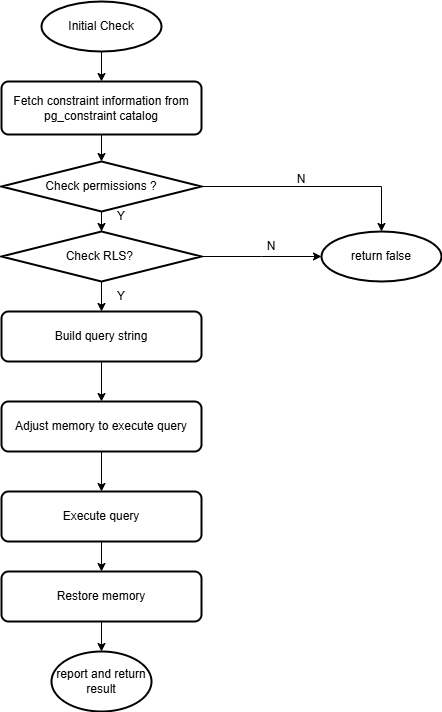

The diagram above was exported from draw.io. Its source (the exported page's mxGraphModel, read from the mxfile embedded in the PNG):
<mxGraphModel dx="1036" dy="1787" grid="1" gridSize="10" guides="1" tooltips="1" connect="1" arrows="1" fold="1" page="1" pageScale="1" pageWidth="827" pageHeight="1169" math="0" shadow="0">
  <root>
    <mxCell id="WIyWlLk6GJQsqaUBKTNV-0" />
    <mxCell id="WIyWlLk6GJQsqaUBKTNV-1" parent="WIyWlLk6GJQsqaUBKTNV-0" />
    <mxCell id="JjX_4h62tGtW7h0x0x6K-4" value="" style="edgeStyle=orthogonalEdgeStyle;rounded=0;orthogonalLoop=1;jettySize=auto;html=1;" edge="1" parent="WIyWlLk6GJQsqaUBKTNV-1" source="JjX_4h62tGtW7h0x0x6K-1" target="JjX_4h62tGtW7h0x0x6K-3">
      <mxGeometry relative="1" as="geometry" />
    </mxCell>
    <mxCell id="JjX_4h62tGtW7h0x0x6K-1" value="Fetch constraint information from pg_constraint catalog" style="rounded=1;whiteSpace=wrap;html=1;absoluteArcSize=1;arcSize=14;strokeWidth=2;" vertex="1" parent="WIyWlLk6GJQsqaUBKTNV-1">
      <mxGeometry x="210" y="80" width="200" height="53" as="geometry" />
    </mxCell>
    <mxCell id="JjX_4h62tGtW7h0x0x6K-11" value="" style="edgeStyle=orthogonalEdgeStyle;rounded=0;orthogonalLoop=1;jettySize=auto;html=1;labelBorderColor=none;" edge="1" parent="WIyWlLk6GJQsqaUBKTNV-1" source="JjX_4h62tGtW7h0x0x6K-3" target="JjX_4h62tGtW7h0x0x6K-10">
      <mxGeometry relative="1" as="geometry" />
    </mxCell>
    <mxCell id="JjX_4h62tGtW7h0x0x6K-3" value="Check permissions ?" style="strokeWidth=2;html=1;shape=mxgraph.flowchart.decision;whiteSpace=wrap;" vertex="1" parent="WIyWlLk6GJQsqaUBKTNV-1">
      <mxGeometry x="210" y="160" width="200" height="50" as="geometry" />
    </mxCell>
    <mxCell id="JjX_4h62tGtW7h0x0x6K-13" value="" style="edgeStyle=orthogonalEdgeStyle;rounded=0;orthogonalLoop=1;jettySize=auto;html=1;" edge="1" parent="WIyWlLk6GJQsqaUBKTNV-1" source="JjX_4h62tGtW7h0x0x6K-10" target="JjX_4h62tGtW7h0x0x6K-12">
      <mxGeometry relative="1" as="geometry" />
    </mxCell>
    <mxCell id="JjX_4h62tGtW7h0x0x6K-32" value="" style="edgeStyle=orthogonalEdgeStyle;rounded=0;orthogonalLoop=1;jettySize=auto;html=1;" edge="1" parent="WIyWlLk6GJQsqaUBKTNV-1" source="JjX_4h62tGtW7h0x0x6K-10">
      <mxGeometry relative="1" as="geometry">
        <mxPoint x="530" y="255" as="targetPoint" />
      </mxGeometry>
    </mxCell>
    <mxCell id="JjX_4h62tGtW7h0x0x6K-10" value="Check RLS?&amp;nbsp;" style="strokeWidth=2;html=1;shape=mxgraph.flowchart.decision;whiteSpace=wrap;" vertex="1" parent="WIyWlLk6GJQsqaUBKTNV-1">
      <mxGeometry x="210" y="230" width="200" height="50" as="geometry" />
    </mxCell>
    <mxCell id="JjX_4h62tGtW7h0x0x6K-21" value="" style="edgeStyle=orthogonalEdgeStyle;rounded=0;orthogonalLoop=1;jettySize=auto;html=1;" edge="1" parent="WIyWlLk6GJQsqaUBKTNV-1" source="JjX_4h62tGtW7h0x0x6K-12" target="JjX_4h62tGtW7h0x0x6K-16">
      <mxGeometry relative="1" as="geometry" />
    </mxCell>
    <mxCell id="JjX_4h62tGtW7h0x0x6K-12" value="Build query string" style="rounded=1;whiteSpace=wrap;html=1;absoluteArcSize=1;arcSize=14;strokeWidth=2;" vertex="1" parent="WIyWlLk6GJQsqaUBKTNV-1">
      <mxGeometry x="210" y="310" width="200" height="50" as="geometry" />
    </mxCell>
    <mxCell id="JjX_4h62tGtW7h0x0x6K-25" value="" style="edgeStyle=orthogonalEdgeStyle;rounded=0;orthogonalLoop=1;jettySize=auto;html=1;" edge="1" parent="WIyWlLk6GJQsqaUBKTNV-1" source="JjX_4h62tGtW7h0x0x6K-14" target="JjX_4h62tGtW7h0x0x6K-17">
      <mxGeometry relative="1" as="geometry" />
    </mxCell>
    <mxCell id="JjX_4h62tGtW7h0x0x6K-14" value="Execute query" style="rounded=1;whiteSpace=wrap;html=1;absoluteArcSize=1;arcSize=14;strokeWidth=2;" vertex="1" parent="WIyWlLk6GJQsqaUBKTNV-1">
      <mxGeometry x="210" y="490" width="200" height="50" as="geometry" />
    </mxCell>
    <mxCell id="JjX_4h62tGtW7h0x0x6K-24" value="" style="edgeStyle=orthogonalEdgeStyle;rounded=0;orthogonalLoop=1;jettySize=auto;html=1;" edge="1" parent="WIyWlLk6GJQsqaUBKTNV-1" source="JjX_4h62tGtW7h0x0x6K-16" target="JjX_4h62tGtW7h0x0x6K-14">
      <mxGeometry relative="1" as="geometry" />
    </mxCell>
    <mxCell id="JjX_4h62tGtW7h0x0x6K-16" value="Adjust memory to execute query" style="rounded=1;whiteSpace=wrap;html=1;absoluteArcSize=1;arcSize=14;strokeWidth=2;" vertex="1" parent="WIyWlLk6GJQsqaUBKTNV-1">
      <mxGeometry x="210" y="400" width="200" height="50" as="geometry" />
    </mxCell>
    <mxCell id="JjX_4h62tGtW7h0x0x6K-34" value="" style="edgeStyle=orthogonalEdgeStyle;rounded=0;orthogonalLoop=1;jettySize=auto;html=1;" edge="1" parent="WIyWlLk6GJQsqaUBKTNV-1" source="JjX_4h62tGtW7h0x0x6K-17" target="JjX_4h62tGtW7h0x0x6K-33">
      <mxGeometry relative="1" as="geometry" />
    </mxCell>
    <mxCell id="JjX_4h62tGtW7h0x0x6K-17" value="Restore memory" style="rounded=1;whiteSpace=wrap;html=1;absoluteArcSize=1;arcSize=14;strokeWidth=2;" vertex="1" parent="WIyWlLk6GJQsqaUBKTNV-1">
      <mxGeometry x="210" y="570" width="200" height="50" as="geometry" />
    </mxCell>
    <mxCell id="JjX_4h62tGtW7h0x0x6K-20" value="" style="edgeStyle=orthogonalEdgeStyle;rounded=0;orthogonalLoop=1;jettySize=auto;html=1;" edge="1" parent="WIyWlLk6GJQsqaUBKTNV-1" source="JjX_4h62tGtW7h0x0x6K-18" target="JjX_4h62tGtW7h0x0x6K-1">
      <mxGeometry relative="1" as="geometry" />
    </mxCell>
    <mxCell id="JjX_4h62tGtW7h0x0x6K-18" value="Initial Check" style="strokeWidth=2;html=1;shape=mxgraph.flowchart.start_1;whiteSpace=wrap;" vertex="1" parent="WIyWlLk6GJQsqaUBKTNV-1">
      <mxGeometry x="250" width="120" height="50" as="geometry" />
    </mxCell>
    <mxCell id="JjX_4h62tGtW7h0x0x6K-33" value="report and return result" style="strokeWidth=2;html=1;shape=mxgraph.flowchart.start_1;whiteSpace=wrap;" vertex="1" parent="WIyWlLk6GJQsqaUBKTNV-1">
      <mxGeometry x="260" y="650" width="100" height="60" as="geometry" />
    </mxCell>
    <mxCell id="JjX_4h62tGtW7h0x0x6K-35" value="return false" style="strokeWidth=2;html=1;shape=mxgraph.flowchart.start_1;whiteSpace=wrap;" vertex="1" parent="WIyWlLk6GJQsqaUBKTNV-1">
      <mxGeometry x="530" y="230" width="120" height="50" as="geometry" />
    </mxCell>
    <mxCell id="JjX_4h62tGtW7h0x0x6K-36" style="edgeStyle=orthogonalEdgeStyle;rounded=0;orthogonalLoop=1;jettySize=auto;html=1;entryX=0.5;entryY=0;entryDx=0;entryDy=0;entryPerimeter=0;" edge="1" parent="WIyWlLk6GJQsqaUBKTNV-1" source="JjX_4h62tGtW7h0x0x6K-3" target="JjX_4h62tGtW7h0x0x6K-35">
      <mxGeometry relative="1" as="geometry" />
    </mxCell>
    <mxCell id="JjX_4h62tGtW7h0x0x6K-37" value="N&lt;div&gt;&lt;br&gt;&lt;/div&gt;" style="text;html=1;align=center;verticalAlign=middle;whiteSpace=wrap;rounded=0;" vertex="1" parent="WIyWlLk6GJQsqaUBKTNV-1">
      <mxGeometry x="480" y="170" width="60" height="30" as="geometry" />
    </mxCell>
    <mxCell id="JjX_4h62tGtW7h0x0x6K-38" value="Y" style="text;html=1;align=center;verticalAlign=middle;whiteSpace=wrap;rounded=0;" vertex="1" parent="WIyWlLk6GJQsqaUBKTNV-1">
      <mxGeometry x="300" y="200" width="60" height="30" as="geometry" />
    </mxCell>
    <mxCell id="JjX_4h62tGtW7h0x0x6K-39" value="Y" style="text;html=1;align=center;verticalAlign=middle;whiteSpace=wrap;rounded=0;" vertex="1" parent="WIyWlLk6GJQsqaUBKTNV-1">
      <mxGeometry x="300" y="280" width="60" height="30" as="geometry" />
    </mxCell>
    <mxCell id="JjX_4h62tGtW7h0x0x6K-41" value="N" style="text;html=1;align=center;verticalAlign=middle;whiteSpace=wrap;rounded=0;" vertex="1" parent="WIyWlLk6GJQsqaUBKTNV-1">
      <mxGeometry x="450" y="230" width="60" height="30" as="geometry" />
    </mxCell>
  </root>
</mxGraphModel>